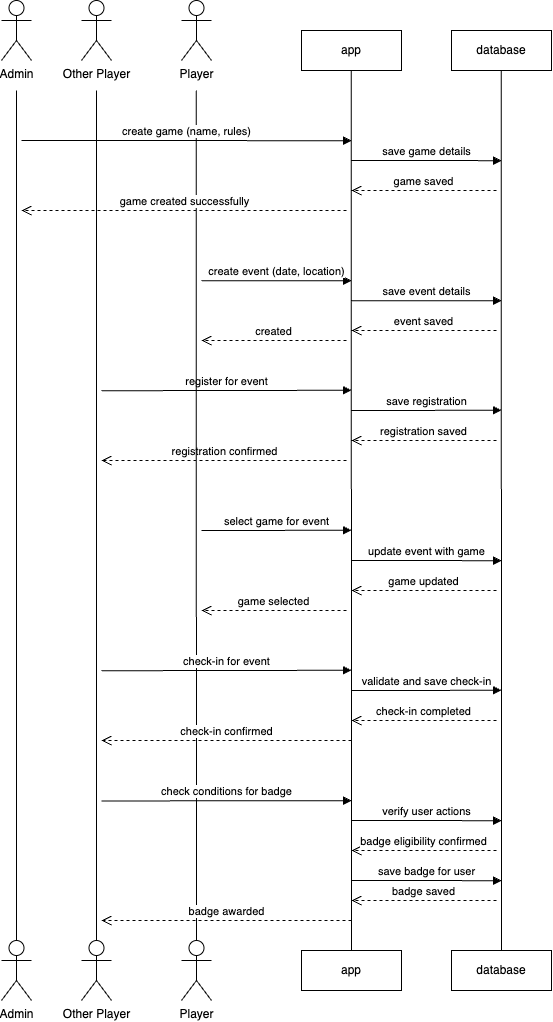

The diagram above was exported from draw.io. Its source (the exported page's mxGraphModel, read from the mxfile embedded in the PNG):
<mxGraphModel dx="1912" dy="638" grid="1" gridSize="10" guides="1" tooltips="1" connect="1" arrows="1" fold="1" page="1" pageScale="1" pageWidth="850" pageHeight="1100" math="0" shadow="0">
  <root>
    <mxCell id="0" />
    <mxCell id="1" parent="0" />
    <mxCell id="aM9ryv3xv72pqoxQDRHE-7" value="&lt;font&gt;create event (date, location)&lt;/font&gt;" style="html=1;verticalAlign=bottom;endArrow=block;edgeStyle=elbowEdgeStyle;elbow=vertical;curved=0;rounded=0;" parent="1" edge="1">
      <mxGeometry x="0.0016" relative="1" as="geometry">
        <mxPoint x="-30" y="290.2199999999999" as="sourcePoint" />
        <Array as="points" />
        <mxPoint x="120" y="290.2199999999999" as="targetPoint" />
        <mxPoint as="offset" />
      </mxGeometry>
    </mxCell>
    <mxCell id="BpqFvobNSyLpN_VA6wyV-35" value="&lt;font&gt;register for event&lt;/font&gt;" style="html=1;verticalAlign=bottom;endArrow=block;edgeStyle=elbowEdgeStyle;elbow=vertical;curved=0;rounded=0;" edge="1" parent="1">
      <mxGeometry x="0.0016" relative="1" as="geometry">
        <mxPoint x="-130" y="400.24" as="sourcePoint" />
        <Array as="points" />
        <mxPoint x="120" y="400" as="targetPoint" />
        <mxPoint as="offset" />
      </mxGeometry>
    </mxCell>
    <mxCell id="BpqFvobNSyLpN_VA6wyV-36" value="&lt;font&gt;save registration&lt;/font&gt;" style="html=1;verticalAlign=bottom;endArrow=block;edgeStyle=elbowEdgeStyle;elbow=vertical;curved=0;rounded=0;" edge="1" parent="1">
      <mxGeometry x="0.0016" relative="1" as="geometry">
        <mxPoint x="120" y="420" as="sourcePoint" />
        <Array as="points" />
        <mxPoint x="270" y="420" as="targetPoint" />
        <mxPoint as="offset" />
      </mxGeometry>
    </mxCell>
    <mxCell id="BpqFvobNSyLpN_VA6wyV-37" value="registration saved" style="html=1;verticalAlign=bottom;endArrow=open;dashed=1;endSize=8;edgeStyle=elbowEdgeStyle;elbow=vertical;curved=0;rounded=0;" edge="1" parent="1">
      <mxGeometry x="0.0025" relative="1" as="geometry">
        <mxPoint x="120" y="450" as="targetPoint" />
        <Array as="points">
          <mxPoint x="190" y="450" />
        </Array>
        <mxPoint x="265" y="450" as="sourcePoint" />
        <mxPoint as="offset" />
      </mxGeometry>
    </mxCell>
    <mxCell id="BpqFvobNSyLpN_VA6wyV-38" value="registration confirmed" style="html=1;verticalAlign=bottom;endArrow=open;dashed=1;endSize=8;edgeStyle=elbowEdgeStyle;elbow=vertical;curved=0;rounded=0;" edge="1" parent="1">
      <mxGeometry relative="1" as="geometry">
        <mxPoint x="-130" y="470" as="targetPoint" />
        <Array as="points">
          <mxPoint x="40" y="470" />
        </Array>
        <mxPoint x="115" y="470" as="sourcePoint" />
      </mxGeometry>
    </mxCell>
    <mxCell id="BpqFvobNSyLpN_VA6wyV-1" value="Player" style="shape=umlActor;verticalLabelPosition=bottom;verticalAlign=top;html=1;outlineConnect=0;" vertex="1" parent="1">
      <mxGeometry x="-50" y="10" width="30" height="60" as="geometry" />
    </mxCell>
    <mxCell id="BpqFvobNSyLpN_VA6wyV-20" value="Player" style="shape=umlActor;verticalLabelPosition=bottom;verticalAlign=top;html=1;outlineConnect=0;" vertex="1" parent="1">
      <mxGeometry x="-50" y="950" width="30" height="60" as="geometry" />
    </mxCell>
    <mxCell id="BpqFvobNSyLpN_VA6wyV-27" value="" style="endArrow=none;html=1;rounded=0;exitX=0.5;exitY=0;exitDx=0;exitDy=0;exitPerimeter=0;" edge="1" parent="1" source="BpqFvobNSyLpN_VA6wyV-20">
      <mxGeometry width="50" height="50" relative="1" as="geometry">
        <mxPoint x="-35" y="380" as="sourcePoint" />
        <mxPoint x="-35.33" y="100" as="targetPoint" />
      </mxGeometry>
    </mxCell>
    <mxCell id="aM9ryv3xv72pqoxQDRHE-1" value="app" style="shape=umlLifeline;perimeter=lifelinePerimeter;whiteSpace=wrap;html=1;container=0;dropTarget=0;collapsible=0;recursiveResize=0;outlineConnect=0;portConstraint=eastwest;newEdgeStyle={&quot;edgeStyle&quot;:&quot;elbowEdgeStyle&quot;,&quot;elbow&quot;:&quot;vertical&quot;,&quot;curved&quot;:0,&quot;rounded&quot;:0};perimeterSpacing=0;" parent="1" vertex="1">
      <mxGeometry x="70" y="40" width="100" height="40" as="geometry" />
    </mxCell>
    <mxCell id="BpqFvobNSyLpN_VA6wyV-13" value="app" style="shape=umlLifeline;perimeter=lifelinePerimeter;whiteSpace=wrap;html=1;container=0;dropTarget=0;collapsible=0;recursiveResize=0;outlineConnect=0;portConstraint=eastwest;newEdgeStyle={&quot;edgeStyle&quot;:&quot;elbowEdgeStyle&quot;,&quot;elbow&quot;:&quot;vertical&quot;,&quot;curved&quot;:0,&quot;rounded&quot;:0};movable=1;resizable=1;rotatable=1;deletable=1;editable=1;locked=0;connectable=1;" vertex="1" parent="1">
      <mxGeometry x="70" y="960" width="100" height="40" as="geometry" />
    </mxCell>
    <mxCell id="BpqFvobNSyLpN_VA6wyV-21" value="" style="endArrow=none;html=1;rounded=0;" edge="1" parent="1" target="aM9ryv3xv72pqoxQDRHE-1">
      <mxGeometry width="50" height="50" relative="1" as="geometry">
        <mxPoint x="120" y="960" as="sourcePoint" />
        <mxPoint x="120" y="90" as="targetPoint" />
      </mxGeometry>
    </mxCell>
    <mxCell id="aM9ryv3xv72pqoxQDRHE-8" value="event saved" style="html=1;verticalAlign=bottom;endArrow=open;dashed=1;endSize=8;edgeStyle=elbowEdgeStyle;elbow=vertical;curved=0;rounded=0;" parent="1" edge="1">
      <mxGeometry relative="1" as="geometry">
        <mxPoint x="120" y="340" as="targetPoint" />
        <Array as="points">
          <mxPoint x="190" y="340" />
        </Array>
        <mxPoint x="265" y="340" as="sourcePoint" />
      </mxGeometry>
    </mxCell>
    <mxCell id="BpqFvobNSyLpN_VA6wyV-31" value="created" style="html=1;verticalAlign=bottom;endArrow=open;dashed=1;endSize=8;edgeStyle=elbowEdgeStyle;elbow=vertical;curved=0;rounded=0;" edge="1" parent="1">
      <mxGeometry relative="1" as="geometry">
        <mxPoint x="-30" y="350" as="targetPoint" />
        <Array as="points">
          <mxPoint x="40" y="350" />
        </Array>
        <mxPoint x="115" y="350" as="sourcePoint" />
      </mxGeometry>
    </mxCell>
    <mxCell id="aM9ryv3xv72pqoxQDRHE-5" value="database" style="shape=umlLifeline;perimeter=lifelinePerimeter;whiteSpace=wrap;html=1;container=0;dropTarget=0;collapsible=0;recursiveResize=0;outlineConnect=0;portConstraint=eastwest;newEdgeStyle={&quot;edgeStyle&quot;:&quot;elbowEdgeStyle&quot;,&quot;elbow&quot;:&quot;vertical&quot;,&quot;curved&quot;:0,&quot;rounded&quot;:0};" parent="1" vertex="1">
      <mxGeometry x="220" y="40" width="100" height="40" as="geometry" />
    </mxCell>
    <mxCell id="BpqFvobNSyLpN_VA6wyV-17" value="database" style="shape=umlLifeline;perimeter=lifelinePerimeter;whiteSpace=wrap;html=1;container=0;dropTarget=0;collapsible=0;recursiveResize=0;outlineConnect=0;portConstraint=eastwest;newEdgeStyle={&quot;edgeStyle&quot;:&quot;elbowEdgeStyle&quot;,&quot;elbow&quot;:&quot;vertical&quot;,&quot;curved&quot;:0,&quot;rounded&quot;:0};" vertex="1" parent="1">
      <mxGeometry x="220" y="960" width="100" height="40" as="geometry" />
    </mxCell>
    <mxCell id="BpqFvobNSyLpN_VA6wyV-23" value="" style="endArrow=none;html=1;rounded=0;" edge="1" parent="1" target="aM9ryv3xv72pqoxQDRHE-5">
      <mxGeometry width="50" height="50" relative="1" as="geometry">
        <mxPoint x="270" y="960" as="sourcePoint" />
        <mxPoint x="220" y="270" as="targetPoint" />
      </mxGeometry>
    </mxCell>
    <mxCell id="BpqFvobNSyLpN_VA6wyV-30" value="&lt;font&gt;save event details&lt;/font&gt;" style="html=1;verticalAlign=bottom;endArrow=block;edgeStyle=elbowEdgeStyle;elbow=vertical;curved=0;rounded=0;" edge="1" parent="1">
      <mxGeometry x="0.0016" relative="1" as="geometry">
        <mxPoint x="120" y="310.28999999999996" as="sourcePoint" />
        <Array as="points" />
        <mxPoint x="270" y="310.28999999999996" as="targetPoint" />
        <mxPoint as="offset" />
      </mxGeometry>
    </mxCell>
    <mxCell id="BpqFvobNSyLpN_VA6wyV-39" value="&lt;font&gt;select game for event&lt;/font&gt;" style="html=1;verticalAlign=bottom;endArrow=block;edgeStyle=elbowEdgeStyle;elbow=vertical;curved=0;rounded=0;" edge="1" parent="1">
      <mxGeometry x="0.0016" relative="1" as="geometry">
        <mxPoint x="-30" y="540" as="sourcePoint" />
        <Array as="points" />
        <mxPoint x="120" y="540" as="targetPoint" />
        <mxPoint as="offset" />
      </mxGeometry>
    </mxCell>
    <mxCell id="BpqFvobNSyLpN_VA6wyV-40" value="&lt;font&gt;update event with game&lt;/font&gt;" style="html=1;verticalAlign=bottom;endArrow=block;edgeStyle=elbowEdgeStyle;elbow=vertical;curved=0;rounded=0;" edge="1" parent="1">
      <mxGeometry x="0.0016" relative="1" as="geometry">
        <mxPoint x="120" y="570.07" as="sourcePoint" />
        <Array as="points" />
        <mxPoint x="270" y="570.07" as="targetPoint" />
        <mxPoint as="offset" />
      </mxGeometry>
    </mxCell>
    <mxCell id="BpqFvobNSyLpN_VA6wyV-41" value="game updated" style="html=1;verticalAlign=bottom;endArrow=open;dashed=1;endSize=8;edgeStyle=elbowEdgeStyle;elbow=vertical;curved=0;rounded=0;" edge="1" parent="1">
      <mxGeometry relative="1" as="geometry">
        <mxPoint x="120" y="600" as="targetPoint" />
        <Array as="points">
          <mxPoint x="190" y="600" />
        </Array>
        <mxPoint x="265" y="600" as="sourcePoint" />
      </mxGeometry>
    </mxCell>
    <mxCell id="BpqFvobNSyLpN_VA6wyV-42" value="game selected" style="html=1;verticalAlign=bottom;endArrow=open;dashed=1;endSize=8;edgeStyle=elbowEdgeStyle;elbow=vertical;curved=0;rounded=0;" edge="1" parent="1">
      <mxGeometry relative="1" as="geometry">
        <mxPoint x="-30" y="620" as="targetPoint" />
        <Array as="points">
          <mxPoint x="40" y="620" />
        </Array>
        <mxPoint x="115" y="620" as="sourcePoint" />
      </mxGeometry>
    </mxCell>
    <mxCell id="BpqFvobNSyLpN_VA6wyV-43" value="&lt;font&gt;check-in for event&lt;/font&gt;" style="html=1;verticalAlign=bottom;endArrow=block;edgeStyle=elbowEdgeStyle;elbow=vertical;curved=0;rounded=0;" edge="1" parent="1">
      <mxGeometry x="0.0016" relative="1" as="geometry">
        <mxPoint x="-130" y="680.24" as="sourcePoint" />
        <Array as="points" />
        <mxPoint x="120" y="680" as="targetPoint" />
        <mxPoint as="offset" />
      </mxGeometry>
    </mxCell>
    <mxCell id="BpqFvobNSyLpN_VA6wyV-44" value="&lt;font&gt;validate and save check-in&lt;/font&gt;" style="html=1;verticalAlign=bottom;endArrow=block;edgeStyle=elbowEdgeStyle;elbow=vertical;curved=0;rounded=0;" edge="1" parent="1">
      <mxGeometry x="0.0016" relative="1" as="geometry">
        <mxPoint x="120" y="700.07" as="sourcePoint" />
        <Array as="points" />
        <mxPoint x="270" y="700.07" as="targetPoint" />
        <mxPoint as="offset" />
      </mxGeometry>
    </mxCell>
    <mxCell id="BpqFvobNSyLpN_VA6wyV-45" value="check-in completed" style="html=1;verticalAlign=bottom;endArrow=open;dashed=1;endSize=8;edgeStyle=elbowEdgeStyle;elbow=vertical;curved=0;rounded=0;" edge="1" parent="1">
      <mxGeometry relative="1" as="geometry">
        <mxPoint x="120" y="730" as="targetPoint" />
        <Array as="points">
          <mxPoint x="190" y="730" />
        </Array>
        <mxPoint x="265" y="730" as="sourcePoint" />
      </mxGeometry>
    </mxCell>
    <mxCell id="BpqFvobNSyLpN_VA6wyV-47" value="check-in confirmed" style="html=1;verticalAlign=bottom;endArrow=open;dashed=1;endSize=8;edgeStyle=elbowEdgeStyle;elbow=vertical;curved=0;rounded=0;" edge="1" parent="1">
      <mxGeometry x="0.0021" relative="1" as="geometry">
        <mxPoint x="-130" y="750" as="targetPoint" />
        <Array as="points">
          <mxPoint x="50" y="750" />
        </Array>
        <mxPoint x="120" y="750" as="sourcePoint" />
        <mxPoint as="offset" />
      </mxGeometry>
    </mxCell>
    <mxCell id="BpqFvobNSyLpN_VA6wyV-48" value="&lt;font&gt;check conditions for badge&lt;/font&gt;" style="html=1;verticalAlign=bottom;endArrow=block;edgeStyle=elbowEdgeStyle;elbow=vertical;curved=0;rounded=0;" edge="1" parent="1">
      <mxGeometry x="0.0016" relative="1" as="geometry">
        <mxPoint x="-130" y="810.4600000000002" as="sourcePoint" />
        <Array as="points" />
        <mxPoint x="120" y="810.2200000000001" as="targetPoint" />
        <mxPoint as="offset" />
      </mxGeometry>
    </mxCell>
    <mxCell id="BpqFvobNSyLpN_VA6wyV-49" value="&lt;font&gt;verify user actions&lt;/font&gt;" style="html=1;verticalAlign=bottom;endArrow=block;edgeStyle=elbowEdgeStyle;elbow=vertical;curved=0;rounded=0;" edge="1" parent="1">
      <mxGeometry x="0.0016" relative="1" as="geometry">
        <mxPoint x="120" y="830.07" as="sourcePoint" />
        <Array as="points" />
        <mxPoint x="270" y="830.07" as="targetPoint" />
        <mxPoint as="offset" />
      </mxGeometry>
    </mxCell>
    <mxCell id="BpqFvobNSyLpN_VA6wyV-50" value="badge eligibility confirmed" style="html=1;verticalAlign=bottom;endArrow=open;dashed=1;endSize=8;edgeStyle=elbowEdgeStyle;elbow=vertical;curved=0;rounded=0;" edge="1" parent="1">
      <mxGeometry relative="1" as="geometry">
        <mxPoint x="120" y="860" as="targetPoint" />
        <Array as="points">
          <mxPoint x="190" y="860" />
        </Array>
        <mxPoint x="265" y="860" as="sourcePoint" />
      </mxGeometry>
    </mxCell>
    <mxCell id="BpqFvobNSyLpN_VA6wyV-51" value="&lt;font&gt;save badge for user&lt;/font&gt;" style="html=1;verticalAlign=bottom;endArrow=block;edgeStyle=elbowEdgeStyle;elbow=vertical;curved=0;rounded=0;" edge="1" parent="1">
      <mxGeometry x="0.0016" relative="1" as="geometry">
        <mxPoint x="120" y="890.07" as="sourcePoint" />
        <Array as="points" />
        <mxPoint x="270" y="890.07" as="targetPoint" />
        <mxPoint as="offset" />
      </mxGeometry>
    </mxCell>
    <mxCell id="BpqFvobNSyLpN_VA6wyV-52" value="badge saved" style="html=1;verticalAlign=bottom;endArrow=open;dashed=1;endSize=8;edgeStyle=elbowEdgeStyle;elbow=vertical;curved=0;rounded=0;" edge="1" parent="1">
      <mxGeometry relative="1" as="geometry">
        <mxPoint x="120" y="910" as="targetPoint" />
        <Array as="points">
          <mxPoint x="190" y="910" />
        </Array>
        <mxPoint x="265" y="910" as="sourcePoint" />
      </mxGeometry>
    </mxCell>
    <mxCell id="BpqFvobNSyLpN_VA6wyV-53" value="badge awarded" style="html=1;verticalAlign=bottom;endArrow=open;dashed=1;endSize=8;edgeStyle=elbowEdgeStyle;elbow=vertical;curved=0;rounded=0;" edge="1" parent="1">
      <mxGeometry x="0.0021" relative="1" as="geometry">
        <mxPoint x="-130" y="930" as="targetPoint" />
        <Array as="points">
          <mxPoint x="50" y="930" />
        </Array>
        <mxPoint x="120" y="930" as="sourcePoint" />
        <mxPoint as="offset" />
      </mxGeometry>
    </mxCell>
    <mxCell id="BpqFvobNSyLpN_VA6wyV-55" value="" style="group" vertex="1" connectable="0" parent="1">
      <mxGeometry x="-150" y="10" width="30" height="1000" as="geometry" />
    </mxCell>
    <mxCell id="BpqFvobNSyLpN_VA6wyV-18" value="Other Player" style="shape=umlActor;verticalLabelPosition=bottom;verticalAlign=top;html=1;outlineConnect=0;" vertex="1" parent="BpqFvobNSyLpN_VA6wyV-55">
      <mxGeometry width="30" height="60" as="geometry" />
    </mxCell>
    <mxCell id="BpqFvobNSyLpN_VA6wyV-19" value="Other Player" style="shape=umlActor;verticalLabelPosition=bottom;verticalAlign=top;html=1;outlineConnect=0;" vertex="1" parent="BpqFvobNSyLpN_VA6wyV-55">
      <mxGeometry y="940" width="30" height="60" as="geometry" />
    </mxCell>
    <mxCell id="BpqFvobNSyLpN_VA6wyV-26" value="" style="endArrow=none;html=1;rounded=0;exitX=0.5;exitY=0;exitDx=0;exitDy=0;exitPerimeter=0;" edge="1" parent="BpqFvobNSyLpN_VA6wyV-55" source="BpqFvobNSyLpN_VA6wyV-19">
      <mxGeometry width="50" height="50" relative="1" as="geometry">
        <mxPoint x="-10" y="160" as="sourcePoint" />
        <mxPoint x="15" y="90" as="targetPoint" />
      </mxGeometry>
    </mxCell>
    <mxCell id="BpqFvobNSyLpN_VA6wyV-56" value="" style="group" vertex="1" connectable="0" parent="1">
      <mxGeometry x="-230" y="10" width="30" height="1000" as="geometry" />
    </mxCell>
    <mxCell id="BpqFvobNSyLpN_VA6wyV-57" value="Admin" style="shape=umlActor;verticalLabelPosition=bottom;verticalAlign=top;html=1;outlineConnect=0;" vertex="1" parent="BpqFvobNSyLpN_VA6wyV-56">
      <mxGeometry width="30" height="60" as="geometry" />
    </mxCell>
    <mxCell id="BpqFvobNSyLpN_VA6wyV-58" value="Admin" style="shape=umlActor;verticalLabelPosition=bottom;verticalAlign=top;html=1;outlineConnect=0;" vertex="1" parent="BpqFvobNSyLpN_VA6wyV-56">
      <mxGeometry y="940" width="30" height="60" as="geometry" />
    </mxCell>
    <mxCell id="BpqFvobNSyLpN_VA6wyV-59" value="" style="endArrow=none;html=1;rounded=0;exitX=0.5;exitY=0;exitDx=0;exitDy=0;exitPerimeter=0;" edge="1" parent="BpqFvobNSyLpN_VA6wyV-56" source="BpqFvobNSyLpN_VA6wyV-58">
      <mxGeometry width="50" height="50" relative="1" as="geometry">
        <mxPoint x="-10" y="160" as="sourcePoint" />
        <mxPoint x="15" y="90" as="targetPoint" />
      </mxGeometry>
    </mxCell>
    <mxCell id="BpqFvobNSyLpN_VA6wyV-60" value="&lt;font&gt;create game (name, rules)&lt;/font&gt;" style="html=1;verticalAlign=bottom;endArrow=block;edgeStyle=elbowEdgeStyle;elbow=vertical;curved=0;rounded=0;" edge="1" parent="1">
      <mxGeometry x="0.0016" relative="1" as="geometry">
        <mxPoint x="-210" y="150.07" as="sourcePoint" />
        <Array as="points" />
        <mxPoint x="120" y="150.27" as="targetPoint" />
        <mxPoint as="offset" />
      </mxGeometry>
    </mxCell>
    <mxCell id="BpqFvobNSyLpN_VA6wyV-62" value="&lt;font&gt;save game details&lt;/font&gt;" style="html=1;verticalAlign=bottom;endArrow=block;edgeStyle=elbowEdgeStyle;elbow=vertical;curved=0;rounded=0;" edge="1" parent="1">
      <mxGeometry x="0.0016" relative="1" as="geometry">
        <mxPoint x="120" y="170" as="sourcePoint" />
        <Array as="points" />
        <mxPoint x="270" y="170" as="targetPoint" />
        <mxPoint as="offset" />
      </mxGeometry>
    </mxCell>
    <mxCell id="BpqFvobNSyLpN_VA6wyV-63" value="game saved" style="html=1;verticalAlign=bottom;endArrow=open;dashed=1;endSize=8;edgeStyle=elbowEdgeStyle;elbow=vertical;curved=0;rounded=0;" edge="1" parent="1">
      <mxGeometry relative="1" as="geometry">
        <mxPoint x="120" y="200.00000000000003" as="targetPoint" />
        <Array as="points">
          <mxPoint x="190" y="200.00000000000003" />
        </Array>
        <mxPoint x="265" y="200.00000000000003" as="sourcePoint" />
      </mxGeometry>
    </mxCell>
    <mxCell id="BpqFvobNSyLpN_VA6wyV-64" value="game created successfully" style="html=1;verticalAlign=bottom;endArrow=open;dashed=1;endSize=8;edgeStyle=elbowEdgeStyle;elbow=vertical;curved=0;rounded=0;" edge="1" parent="1">
      <mxGeometry relative="1" as="geometry">
        <mxPoint x="-210" y="220" as="targetPoint" />
        <Array as="points">
          <mxPoint x="40" y="220" />
        </Array>
        <mxPoint x="115" y="220" as="sourcePoint" />
      </mxGeometry>
    </mxCell>
  </root>
</mxGraphModel>